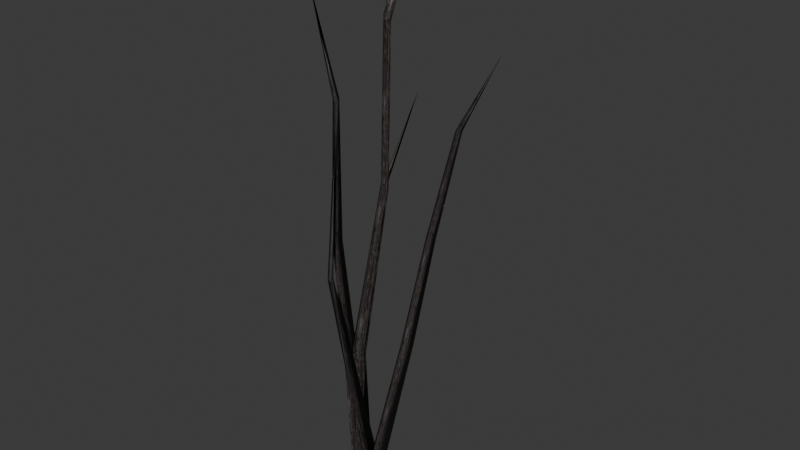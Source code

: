 # Source: source.blend  (saved by Blender 5.2.45; exported with 4.5.12 LTS)
import bpy
from mathutils import Matrix  # noqa: F401  (used for matrix-valued properties, if any)

bpy.ops.wm.read_factory_settings(use_empty=True)
scene = bpy.context.scene
scene.name = 'Tree05'

# ---- collections
col_collection = bpy.data.collections.new('Collection'); scene.collection.children.link(col_collection)

# ---- images (referenced by path relative to the original .blend; pixels are not part of the script)
import os
ASSET_DIR = os.environ.get("B2B_ASSET_DIR", "")  # directory of the original .blend (textures are referenced by path, not embedded)
HERE = os.path.dirname(os.path.abspath(__file__))  # packed textures are extracted next to this script under _unpacked/

def load_image(name, relpath, width, height, colorspace="sRGB"):
    """Load a texture the original file referenced (path relative to the .blend, or extracted next to this script)."""
    p = next((c for c in (os.path.join(HERE, relpath), os.path.join(ASSET_DIR, relpath)) if relpath and os.path.exists(c)), "")
    if p:
        img = bpy.data.images.load(p, check_existing=True)
        img.name = name
    else:  # same state as the original file: an image datablock whose file is absent (Cycles renders it pink)
        img = bpy.data.images.new(name, width, height)
        img.source = "FILE"
        img.filepath = "//" + (relpath or name)
    img.colorspace_settings.name = colorspace
    return img
img_tree_03_jpg = load_image('tree_03.jpg', '_unpacked/tree_03.2659bdfe.jpg', 128, 64, 'sRGB')

# ---- materials (node trees are filled in below, after node groups)
mat_tree_03_jpg = bpy.data.materials.new('tree_03.jpg')
mat_tree_03_jpg.diffuse_color = (0.6691, 0.5075, 0.7024, 1.0)

# ---- material node trees
mat_tree_03_jpg.use_nodes = True; mat_tree_03_jpg.node_tree.nodes.clear()
_N = mat_tree_03_jpg.node_tree.nodes; _L = mat_tree_03_jpg.node_tree.links
n0 = _N.new('ShaderNodeBsdfPrincipled'); n0.name = 'Principled BSDF'; n0.location = (-200, 100)
n0.inputs[10].default_value = 0.005
n1 = _N.new('ShaderNodeOutputMaterial'); n1.name = 'Material Output'; n1.location = (200, 100)
n2 = _N.new('ShaderNodeTexImage'); n2.name = 'Image Texture'; n2.location = (-600, 100)
n2.image = img_tree_03_jpg
_L.new(n0.outputs[0], n1.inputs[0])
_L.new(n2.outputs[0], n0.inputs[0])
n1.is_active_output = True

# ---- world
world_world = bpy.data.worlds.new('World'); scene.world = world_world
world_world.use_nodes = True; world_world.node_tree.nodes.clear()
_N = world_world.node_tree.nodes; _L = world_world.node_tree.links
n0 = _N.new('ShaderNodeOutputWorld'); n0.name = 'World Output'; n0.location = (200, 100)
n1 = _N.new('ShaderNodeBackground'); n1.name = 'Background'; n1.location = (-200, 100)
n1.inputs[0].default_value = (0.05088, 0.05088, 0.05088, 1.0)
_L.new(n1.outputs[0], n0.inputs[0])
n0.is_active_output = True
world_world.color = (0.05088, 0.05088, 0.05088)
world_world.sun_shadow_jitter_overblur = 0.0

# ---- meshes
me_tree05 = bpy.data.meshes.new('Tree05')
me_tree05.from_pydata([(-0.2567, 0.7159, -1.303), (4.048, 1.928, 84.86), (9.348, -3.372, 84.86), (2.92, 7.394, -0.0534), (-1.252, -3.372, 84.86), (-3.758, 0.7159, -0.0534), (4.048, -8.672, 84.86), (2.92, -5.962, -0.0534), (13.6, 12.56, 189.5), (16.4, 9.588, 188.5), (10.81, 9.588, 190.5), (13.6, 6.615, 189.5), (23.65, 3.496, 288.8), (26.22, 0.6576, 287.6), (21.07, 0.6576, 290.0), (23.65, -2.181, 288.8), (36.7, 14.3, 352.8), (13.91, 6.699, -1.724), (25.01, 9.504, 89.66), (30.38, 14.91, 89.66), (7.145, -0.1158, -1.724), (30.31, 4.204, 89.66), (13.82, -6.794, -1.724), (30.99, 24.59, 156.7), (35.06, 28.75, 156.0), (35.0, 20.51, 156.0), (49.83, 24.91, 227.0), (52.47, 27.61, 226.5), (52.44, 22.26, 226.5), (77.84, 24.3, 275.0), (10.72, 6.094, -2.29), (3.497, -27.72, 142.6), (4.823, -24.52, 142.6), (3.948, -0.7203, -2.29), (7.101, -28.83, 143.2), (10.63, -7.398, -2.29), (0.1528, -14.48, 233.7), (24.12, 25.7, 243.7), (15.23, 9.732, 190.4), (13.21, 7.109, 190.6), (15.2, 5.688, 192.7), (21.92, -0.2482, 324.0), (25.92, 1.97, 290.6), (23.85, 0.2684, 289.4), (25.89, -1.399, 288.2), (-0.4202, 6.699, -0.5161), (-11.9, -0.4174, 82.74), (-6.528, 4.991, 82.74), (-7.19, -0.1158, -0.5161), (-6.6, -5.717, 82.74), (-0.5116, -6.794, -0.5161), (-7.711, -11.32, 157.7), (-3.642, -7.16, 156.9), (-3.697, -15.4, 157.0), (-8.499, -6.813, 239.7), (-6.147, -4.094, 240.2), (-4.167, -9.444, 239.9), (-12.69, -17.69, 307.7)], [], [(0, 1, 2), (0, 3, 1), (3, 4, 1), (3, 5, 4), (5, 6, 4), (5, 7, 6), (7, 2, 6), (7, 0, 2), (2, 8, 9), (2, 1, 8), (1, 10, 8), (1, 4, 10), (4, 11, 10), (4, 6, 11), (6, 9, 11), (6, 2, 9), (9, 12, 13), (9, 8, 12), (8, 14, 12), (8, 10, 14), (10, 15, 14), (10, 11, 15), (11, 13, 15), (11, 9, 13), (16, 13, 12), (16, 12, 14), (16, 14, 15), (16, 15, 13), (17, 18, 19), (17, 20, 18), (20, 21, 18), (20, 22, 21), (22, 19, 21), (22, 17, 19), (19, 23, 24), (19, 18, 23), (18, 25, 23), (18, 21, 25), (21, 24, 25), (21, 19, 24), (24, 26, 27), (24, 23, 26), (23, 28, 26), (23, 25, 28), (25, 27, 28), (25, 24, 27), (29, 27, 26), (29, 26, 28), (29, 28, 27), (30, 31, 32), (30, 33, 31), (33, 34, 31), (33, 35, 34), (35, 32, 34), (35, 30, 32), (36, 32, 31), (36, 31, 34), (36, 34, 32), (37, 38, 39), (37, 39, 40), (37, 40, 38), (41, 42, 43), (41, 43, 44), (41, 44, 42), (45, 46, 47), (45, 48, 46), (48, 49, 46), (48, 50, 49), (50, 47, 49), (50, 45, 47), (47, 51, 52), (47, 46, 51), (46, 53, 51), (46, 49, 53), (49, 52, 53), (49, 47, 52), (52, 54, 55), (52, 51, 54), (51, 56, 54), (51, 53, 56), (53, 55, 56), (53, 52, 55), (57, 55, 54), (57, 54, 56), (57, 56, 55)])
me_tree05.polygons.foreach_set('use_smooth', [True] * 85)
_k = set([(12, 13), (12, 14), (13, 15), (14, 15), (26, 27), (26, 28), (27, 28), (31, 32), (31, 34), (32, 34), (54, 55), (54, 56), (55, 56)])
me_tree05.attributes.new('sharp_edge', 'BOOLEAN', 'EDGE').data.foreach_set('value', [ (min(e.vertices), max(e.vertices)) in _k for e in me_tree05.edges])
_uv = me_tree05.uv_layers.new(name='Float2')
_uv.uv.foreach_set('vector', [0.7468, 0.0063, 1.0, 1.492, 0.7468, 1.492, 0.7468, 0.0063, 1.0, 0.0063, 1.0, 1.492, 0.0, 0.0063, 0.2532, 1.492, 0.0, 1.492, 0.0, 0.0063, 0.2532, 0.0063, 0.2532, 1.492, 0.2532, 0.0063, 0.5, 1.492, 0.2532, 1.492, 0.2532, 0.0063, 0.5, 0.0063, 0.5, 1.492, 0.5, 0.0063, 0.7468, 1.492, 0.5, 1.492, 0.5, 0.0063, 0.7468, 0.0063, 0.7468, 1.492, 0.7468, 1.492, 1.0, 2.979, 0.7468, 2.979, 0.7468, 1.492, 1.0, 1.492, 1.0, 2.979, 0.0, 1.492, 0.2532, 2.979, 0.0, 2.979, 0.0, 1.492, 0.2532, 1.492, 0.2532, 2.979, 0.2532, 1.492, 0.5, 2.979, 0.2532, 2.979, 0.2532, 1.492, 0.5, 1.492, 0.5, 2.979, 0.5, 1.492, 0.7468, 2.979, 0.5, 2.979, 0.5, 1.492, 0.7468, 1.492, 0.7468, 2.979, 0.7468, 2.979, 1.0, 4.465, 0.7468, 4.465, 0.7468, 2.979, 1.0, 2.979, 1.0, 4.465, 0.0, 2.979, 0.2532, 4.465, 0.0, 4.465, 0.0, 2.979, 0.2532, 2.979, 0.2532, 4.465, 0.2532, 2.979, 0.5, 4.465, 0.2532, 4.465, 0.2532, 2.979, 0.5, 2.979, 0.5, 4.465, 0.5, 2.979, 0.7468, 4.465, 0.5, 4.465, 0.5, 2.979, 0.7468, 2.979, 0.7468, 4.465, 0.404, 6.003, 0.7468, 4.465, 0.0, 4.465, 0.404, 6.003, 0.0, 4.465, 0.2532, 4.465, 0.404, 6.003, 0.2532, 4.465, 0.5, 4.465, 0.404, 6.003, 0.5, 4.465, 0.7468, 4.465, -0.0332, 0.0063, 0.2502, 1.492, -0.0332, 1.492, -0.0332, 0.0063, 0.2502, 0.0063, 0.2502, 1.492, 0.2502, 0.0063, 0.5318, 1.492, 0.2502, 1.492, 0.2502, 0.0063, 0.5318, 0.0063, 0.5318, 1.492, 0.5318, 0.0063, 0.9668, 1.492, 0.5318, 1.492, 0.5318, 0.0063, 0.9668, 0.0063, 0.9668, 1.492, -0.0332, 1.492, 0.2502, 2.979, -0.0332, 2.979, -0.0332, 1.492, 0.2502, 1.492, 0.2502, 2.979, 0.2502, 1.492, 0.5318, 2.979, 0.2502, 2.979, 0.2502, 1.492, 0.5318, 1.492, 0.5318, 2.979, 0.5318, 1.492, 0.9668, 2.979, 0.5318, 2.979, 0.5318, 1.492, 0.9668, 1.492, 0.9668, 2.979, -0.0332, 2.979, 0.2502, 4.465, -0.0332, 4.465, -0.0332, 2.979, 0.2502, 2.979, 0.2502, 4.465, 0.2502, 2.979, 0.5318, 4.465, 0.2502, 4.465, 0.2502, 2.979, 0.5318, 2.979, 0.5318, 4.465, 0.5318, 2.979, 0.9668, 4.465, 0.5318, 4.465, 0.5318, 2.979, 0.9668, 2.979, 0.9668, 4.465, 0.228, 5.714, -0.0332, 4.465, 0.2502, 4.465, 0.228, 5.714, 0.2502, 4.465, 0.5318, 4.465, 0.228, 5.714, 0.5318, 4.465, -0.0332, 4.465, -0.0553, 2.779, 0.2504, 4.265, -0.0553, 4.265, -0.0553, 2.779, 0.2504, 2.779, 0.2504, 4.265, 0.2504, 2.779, 0.5542, 4.265, 0.2504, 4.265, 0.2504, 2.779, 0.5542, 2.779, 0.5542, 4.265, 0.5542, 2.779, 0.9447, 4.265, 0.5542, 4.265, 0.5542, 2.779, 0.9447, 2.779, 0.9447, 4.265, -0.1158, 5.513, -0.0553, 4.265, 0.2504, 4.265, -0.1158, 5.513, 0.2504, 4.265, 0.5542, 4.265, 0.8842, 5.513, 0.5542, 4.265, 0.9447, 4.265, -0.1158, 5.513, -0.0553, 4.265, 0.2504, 4.265, -0.1158, 5.513, 0.2504, 4.265, 0.5542, 4.265, 0.8842, 5.513, 0.5542, 4.265, 0.9447, 4.265, -0.1158, 5.513, -0.0553, 4.265, 0.2504, 4.265, -0.1158, 5.513, 0.2504, 4.265, 0.5542, 4.265, 0.8842, 5.513, 0.5542, 4.265, 0.9447, 4.265, -0.0332, 0.0063, 0.2502, 1.492, -0.0332, 1.492, -0.0332, 0.0063, 0.2502, 0.0063, 0.2502, 1.492, 0.2502, 0.0063, 0.5318, 1.492, 0.2502, 1.492, 0.2502, 0.0063, 0.5318, 0.0063, 0.5318, 1.492, 0.5318, 0.0063, 0.9668, 1.492, 0.5318, 1.492, 0.5318, 0.0063, 0.9668, 0.0063, 0.9668, 1.492, -0.0332, 1.492, 0.2502, 2.979, -0.0332, 2.979, -0.0332, 1.492, 0.2502, 1.492, 0.2502, 2.979, 0.2502, 1.492, 0.5318, 2.979, 0.2502, 2.979, 0.2502, 1.492, 0.5318, 1.492, 0.5318, 2.979, 0.5318, 1.492, 0.9668, 2.979, 0.5318, 2.979, 0.5318, 1.492, 0.9668, 1.492, 0.9668, 2.979, -0.0332, 2.979, 0.2502, 4.465, -0.0332, 4.465, -0.0332, 2.979, 0.2502, 2.979, 0.2502, 4.465, 0.2502, 2.979, 0.5318, 4.465, 0.2502, 4.465, 0.2502, 2.979, 0.5318, 2.979, 0.5318, 4.465, 0.5318, 2.979, 0.9668, 4.465, 0.5318, 4.465, 0.5318, 2.979, 0.9668, 2.979, 0.9668, 4.465, 0.228, 5.714, -0.0332, 4.465, 0.2502, 4.465, 0.228, 5.714, 0.2502, 4.465, 0.5318, 4.465, 0.228, 5.714, 0.5318, 4.465, -0.0332, 4.465])
me_tree05.materials.append(mat_tree_03_jpg)
me_tree05.update()
me_tree05.normals_split_custom_set([tuple(v) for v in zip(*[iter([0.9616, 0.267, -0.0633, 0.05486, 0.9969, -0.05619, 0.9663, 0.2429, -0.08487, 0.9616, 0.267, -0.0633, -0.4553, 0.8881, 0.06317, 0.05486, 0.9969, -0.05619, -0.4553, 0.8881, 0.06317, -0.995, 0.002401, 0.0995, 0.05486, 0.9969, -0.05619, -0.4553, 0.8881, 0.06317, -0.9485, -0.3167, 0.01271, -0.995, 0.002401, 0.0995, -0.9485, -0.3167, 0.01271, 0.008495, -0.9991, 0.0427, -0.995, 0.002401, 0.0995, -0.9485, -0.3167, 0.01271, 0.669, -0.7374, -0.09343, 0.008495, -0.9991, 0.0427, 0.669, -0.7374, -0.09343, 0.9663, 0.2429, -0.08487, 0.008495, -0.9991, 0.0427, 0.669, -0.7374, -0.09343, 0.9616, 0.267, -0.0633, 0.9663, 0.2429, -0.08487, 0.9663, 0.2429, -0.08487, -0.001709, 1.0, -0.00341, 0.9987, -0.005501, -0.05079, 0.9663, 0.2429, -0.08487, 0.05486, 0.9969, -0.05619, -0.001709, 1.0, -0.00341, 0.05486, 0.9969, -0.05619, -0.9972, 0.006295, 0.0743, -0.001709, 1.0, -0.00341, 0.05486, 0.9969, -0.05619, -0.995, 0.002401, 0.0995, -0.9972, 0.006295, 0.0743, -0.995, 0.002401, 0.0995, 0.00599, -0.9996, 0.02632, -0.9972, 0.006295, 0.0743, -0.995, 0.002401, 0.0995, 0.008495, -0.9991, 0.0427, 0.00599, -0.9996, 0.02632, 0.008495, -0.9991, 0.0427, 0.9987, -0.005501, -0.05079, 0.00599, -0.9996, 0.02632, 0.008495, -0.9991, 0.0427, 0.9663, 0.2429, -0.08487, 0.9987, -0.005501, -0.05079, 0.9987, -0.005501, -0.05079, 0.3461, 0.9368, 0.05088, 0.9403, -0.3176, -0.122, 0.9987, -0.005501, -0.05079, -0.001709, 1.0, -0.00341, 0.3461, 0.9368, 0.05088, -0.001709, 1.0, -0.00341, -0.9399, 0.3177, 0.1254, 0.3461, 0.9368, 0.05088, -0.001709, 1.0, -0.00341, -0.9972, 0.006295, 0.0743, -0.9399, 0.3177, 0.1254, -0.9972, 0.006295, 0.0743, -0.3454, -0.9372, -0.0478, -0.9399, 0.3177, 0.1254, -0.9972, 0.006295, 0.0743, 0.00599, -0.9996, 0.02632, -0.3454, -0.9372, -0.0478, 0.00599, -0.9996, 0.02632, 0.9403, -0.3176, -0.122, -0.3454, -0.9372, -0.0478, 0.00599, -0.9996, 0.02632, 0.9987, -0.005501, -0.05079, 0.9403, -0.3176, -0.122, 0.3177, 0.09744, 0.9432, 0.9861, 0.02767, -0.1641, -0.05138, 0.9864, -0.1559, 0.3177, 0.09744, 0.9432, -0.05138, 0.9864, -0.1559, -0.9693, -0.01973, 0.2452, 0.3177, 0.09744, 0.9432, -0.9693, -0.01973, 0.2452, 0.07761, -0.9692, 0.2336, 0.3177, 0.09744, 0.9432, 0.07761, -0.9692, 0.2336, 0.9861, 0.02767, -0.1641, -0.2946, 0.9551, -0.03285, -0.9871, 0.005398, 0.1603, 0.3619, 0.9015, -0.2373, -0.2946, 0.9551, -0.03285, -0.9291, -0.3021, 0.2134, -0.9871, 0.005398, 0.1603, -0.9291, -0.3021, 0.2134, 0.3934, -0.9088, 0.1389, -0.9871, 0.005398, 0.1603, -0.9291, -0.3021, 0.2134, 0.8711, -0.481, -0.09932, 0.3934, -0.9088, 0.1389, 0.8711, -0.481, -0.09932, 0.3619, 0.9015, -0.2373, 0.3934, -0.9088, 0.1389, 0.8711, -0.481, -0.09932, -0.2946, 0.9551, -0.03285, 0.3619, 0.9015, -0.2373, 0.3619, 0.9015, -0.2373, -0.9902, -0.005162, 0.1394, 0.3869, 0.9209, -0.04812, 0.3619, 0.9015, -0.2373, -0.9871, 0.005398, 0.1603, -0.9902, -0.005162, 0.1394, -0.9871, 0.005398, 0.1603, 0.3867, -0.9216, 0.03253, -0.9902, -0.005162, 0.1394, -0.9871, 0.005398, 0.1603, 0.3934, -0.9088, 0.1389, 0.3867, -0.9216, 0.03253, 0.3934, -0.9088, 0.1389, 0.3869, 0.9209, -0.04812, 0.3867, -0.9216, 0.03253, 0.3934, -0.9088, 0.1389, 0.3619, 0.9015, -0.2373, 0.3869, 0.9209, -0.04812, 0.3869, 0.9209, -0.04812, -0.9178, 0.3127, 0.2447, 0.8577, 0.4718, -0.2043, 0.3869, 0.9209, -0.04812, -0.9902, -0.005162, 0.1394, -0.9178, 0.3127, 0.2447, -0.9902, -0.005162, 0.1394, -0.2681, -0.9592, 0.09008, -0.9178, 0.3127, 0.2447, -0.9902, -0.005162, 0.1394, 0.3867, -0.9216, 0.03253, -0.2681, -0.9592, 0.09008, 0.3867, -0.9216, 0.03253, 0.8577, 0.4718, -0.2043, -0.2681, -0.9592, 0.09008, 0.3867, -0.9216, 0.03253, 0.3869, 0.9209, -0.04812, 0.8577, 0.4718, -0.2043, -0.8098, -0.02509, 0.5862, 0.3532, 0.9276, -0.1215, -0.8637, -0.003476, 0.504, -0.8098, -0.02509, 0.5862, -0.8637, -0.003476, 0.504, 0.3403, -0.93, -0.1393, -0.8098, -0.02509, 0.5862, 0.3403, -0.93, -0.1393, 0.3532, 0.9276, -0.1215, -0.4972, 0.8514, 0.1668, -0.9975, 0.07005, -0.003338, 0.7384, 0.6607, 0.1349, -0.4972, 0.8514, 0.1668, -0.8651, -0.4938, -0.08818, -0.9975, 0.07005, -0.003338, -0.8651, -0.4938, -0.08818, -0.07431, -0.9821, -0.1728, -0.9975, 0.07005, -0.003338, -0.8651, -0.4938, -0.08818, 0.9808, -0.1951, 0.008351, -0.07431, -0.9821, -0.1728, 0.9808, -0.1951, 0.008351, 0.7384, 0.6607, 0.1349, -0.07431, -0.9821, -0.1728, 0.9808, -0.1951, 0.008351, -0.4972, 0.8514, 0.1668, 0.7384, 0.6607, 0.1349, -0.9613, -0.2624, 0.08423, -0.04218, 0.9929, -0.1116, -0.9094, -0.4151, 0.0269, -0.9613, -0.2624, 0.08423, -0.9094, -0.4151, 0.0269, 0.7607, -0.6295, 0.1582, -0.9613, -0.2624, 0.08423, 0.7607, -0.6295, 0.1582, -0.04218, 0.9929, -0.1116, -0.9624, -0.03939, 0.2688, 0.3305, 0.8874, -0.3213, -0.9814, 0.03982, 0.1879, -0.9624, -0.03939, 0.2688, -0.9814, 0.03982, 0.1879, 0.3189, -0.8998, 0.2977, -0.9624, -0.03939, 0.2688, 0.3189, -0.8998, 0.2977, 0.3305, 0.8874, -0.3213, -0.9634, -0.229, 0.1393, 0.4611, 0.8801, 0.1135, -0.9984, 0.01458, -0.05551, -0.9634, -0.229, 0.1393, -0.9984, 0.01458, -0.05551, 0.3726, -0.9253, 0.07099, -0.9634, -0.229, 0.1393, 0.3726, -0.9253, 0.07099, 0.4611, 0.8801, 0.1135, -0.2875, 0.9578, -0.001389, -0.9997, -0.0002053, -0.02411, 0.3867, 0.9094, 0.1533, -0.2875, 0.9578, -0.001389, -0.9471, -0.3163, -0.05469, -0.9997, -0.0002053, -0.02411, -0.9471, -0.3163, -0.05469, 0.3786, -0.9231, -0.06749, -0.9997, -0.0002053, -0.02411, -0.9471, -0.3163, -0.05469, 0.8708, -0.4867, 0.06999, 0.3786, -0.9231, -0.06749, 0.8708, -0.4867, 0.06999, 0.3867, 0.9094, 0.1533, 0.3786, -0.9231, -0.06749, 0.8708, -0.4867, 0.06999, -0.2875, 0.9578, -0.001389, 0.3867, 0.9094, 0.1533, 0.3867, 0.9094, 0.1533, -0.9971, -0.03841, 0.06517, 0.3786, 0.9256, 0.0004236, 0.3867, 0.9094, 0.1533, -0.9997, -0.0002053, -0.02411, -0.9971, -0.03841, 0.06517, -0.9997, -0.0002053, -0.02411, 0.4137, -0.9087, -0.05547, -0.9971, -0.03841, 0.06517, -0.9997, -0.0002053, -0.02411, 0.3786, -0.9231, -0.06749, 0.4137, -0.9087, -0.05547, 0.3786, -0.9231, -0.06749, 0.3786, 0.9256, 0.0004236, 0.4137, -0.9087, -0.05547, 0.3786, -0.9231, -0.06749, 0.3867, 0.9094, 0.1533, 0.3786, 0.9256, 0.0004236, 0.3786, 0.9256, 0.0004236, -0.9696, 0.2434, -0.02437, 0.7644, 0.6444, -0.0233, 0.3786, 0.9256, 0.0004236, -0.9971, -0.03841, 0.06517, -0.9696, 0.2434, -0.02437, -0.9971, -0.03841, 0.06517, -0.2327, -0.971, 0.05518, -0.9696, 0.2434, -0.02437, -0.9971, -0.03841, 0.06517, 0.4137, -0.9087, -0.05547, -0.2327, -0.971, 0.05518, 0.4137, -0.9087, -0.05547, 0.7644, 0.6444, -0.0233, -0.2327, -0.971, 0.05518, 0.4137, -0.9087, -0.05547, 0.3786, 0.9256, 0.0004236, 0.7644, 0.6444, -0.0233, -0.9196, 0.3709, 0.1292, 0.1662, 0.9635, 0.2101, -0.9845, -0.1535, -0.08519, -0.9196, 0.3709, 0.1292, -0.9845, -0.1535, -0.08519, 0.6361, -0.7715, -0.0139, -0.9196, 0.3709, 0.1292, 0.6361, -0.7715, -0.0139, 0.1662, 0.9635, 0.2101])] * 3)])
arm_tree05_skeleton = bpy.data.armatures.new('Tree05_skeleton')  # bones are not reproduced

# ---- objects
ob_tree05_skeleton = bpy.data.objects.new('Tree05_skeleton', arm_tree05_skeleton)
ob_tree05 = bpy.data.objects.new('Tree05', me_tree05)

# ---- transforms, parenting, visibility, modifiers, constraints
ob_tree05_skeleton.location = (0.0, 0.0, 0.0)
ob_tree05_skeleton.show_in_front = True
ob_tree05.parent = ob_tree05_skeleton
ob_tree05.location = (0.0, 0.0, 0.0)
_vg = ob_tree05.vertex_groups.new(name='Cylinder08')
_vg.add([0, 1, 2, 3, 4, 5, 6, 7, 8, 9, 10, 11, 12, 13, 14, 15, 16, 17, 18, 19, 20, 21, 22, 23, 24, 25, 26, 27, 28, 29, 30, 31, 32, 33, 34, 35, 36, 37, 38, 39, 40, 41, 42, 43, 44, 45, 46, 47, 48, 49, 50, 51, 52, 53, 54, 55, 56, 57], 1.0, 'REPLACE')
_m = ob_tree05.modifiers.new('Armature', 'ARMATURE')
_m.object = ob_tree05_skeleton

# ---- collection membership
scene.collection.objects.link(ob_tree05_skeleton)
scene.collection.objects.link(ob_tree05)

# ---- scene / render settings (as saved in the file)
scene.frame_start = 0; scene.frame_end = 0; scene.frame_set(0)
scene.render.engine = 'BLENDER_EEVEE_NEXT'
scene.render.bake_bias = 0.0
scene.render.bake_samples = 0
scene.render.compositor_device = 'GPU'
scene.eevee.use_volume_custom_range = False
scene.eevee.fast_gi_thickness_near = 0.1
scene.eevee.fast_gi_thickness_far = 0.0
scene.eevee.ray_tracing_options.screen_trace_thickness = 0.1
bpy.context.view_layer.update()

# ---- added for rendering (the .blend has no active camera and no usable light): camera, sun
cam_auto = bpy.data.cameras.new('AutoCamera')
cam_auto.lens = 50.0
cam_auto.sensor_width = 36.0
cam_auto.clip_end = 6023.43
ob_auto_camera = bpy.data.objects.new('AutoCamera', cam_auto)
scene.collection.objects.link(ob_auto_camera)
ob_auto_camera.location = (375.793, -411.899, 449.835)
ob_auto_camera.rotation_euler = (1.09748, -7.21219e-08, 0.694738)
scene.camera = ob_auto_camera
light_auto_sun = bpy.data.lights.new('AutoSun', 'SUN')
light_auto_sun.energy = 3.0
light_auto_sun.angle = 0.0523599
ob_auto_sun = bpy.data.objects.new('AutoSun', light_auto_sun)
scene.collection.objects.link(ob_auto_sun)
ob_auto_sun.rotation_euler = (0.872665, 0.174533, 0.523599)
bpy.context.view_layer.update()
